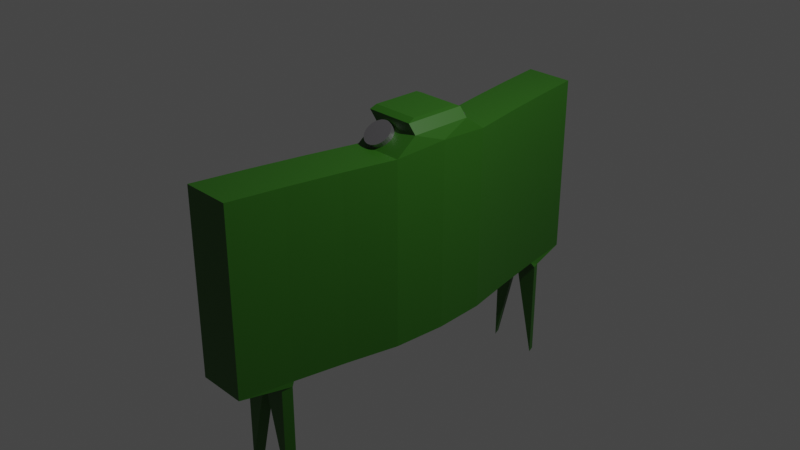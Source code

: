 # Source: MON50.blend  (saved by Blender 3.4.6; exported with 4.5.12 LTS)
import bpy
from mathutils import Matrix  # noqa: F401  (used for matrix-valued properties, if any)

bpy.ops.wm.read_factory_settings(use_empty=True)
scene = bpy.context.scene
scene.name = 'Scene'

# ---- collections
col_collection = bpy.data.collections.new('Collection'); scene.collection.children.link(col_collection)

# ---- materials (node trees are filled in below, after node groups)
mat_material = bpy.data.materials.new('Material')
mat_material.alpha_threshold = 0.0
mat_material.use_transparent_shadow = False
mat_material.preview_render_type = 'CUBE'
mat_material.roughness = 0.5
mat_material.line_color = (0.0, 0.0, 0.0, 1.0)
mat_material_001 = bpy.data.materials.new('Material.001')
mat_material_001.use_transparent_shadow = False

# ---- material node trees
mat_material.use_nodes = True; mat_material.node_tree.nodes.clear()
_N = mat_material.node_tree.nodes; _L = mat_material.node_tree.links
n0 = _N.new('ShaderNodeOutputMaterial'); n0.name = 'Material Output'; n0.location = (300, 300)
n1 = _N.new('ShaderNodeBsdfPrincipled'); n1.name = 'Principled BSDF'; n1.location = (10, 300)
n1.distribution = 'GGX'
n1.subsurface_method = 'RANDOM_WALK_SKIN'
n1.inputs[0].default_value = (0.02514, 0.1282, 0.006233, 1.0)
n1.inputs[3].default_value = 1.45
n1.inputs[27].default_value = (0.0, 0.0, 0.0, 1.0)
n1.inputs[28].default_value = 1.0
_L.new(n1.outputs[0], n0.inputs[0])
n0.is_active_output = True
mat_material_001.use_nodes = True; mat_material_001.node_tree.nodes.clear()
_N = mat_material_001.node_tree.nodes; _L = mat_material_001.node_tree.links
n0 = _N.new('ShaderNodeBsdfPrincipled'); n0.name = 'Principled BSDF'; n0.location = (10, 300)
n0.distribution = 'GGX'
n0.subsurface_method = 'RANDOM_WALK_SKIN'
n0.inputs[0].default_value = (0.4077, 0.3956, 0.42, 1.0)
n0.inputs[1].default_value = 0.881
n0.inputs[2].default_value = 0.4365
n0.inputs[3].default_value = 1.45
n0.inputs[27].default_value = (0.0, 0.0, 0.0, 1.0)
n0.inputs[28].default_value = 1.0
n1 = _N.new('ShaderNodeOutputMaterial'); n1.name = 'Material Output'; n1.location = (300, 300)
_L.new(n0.outputs[0], n1.inputs[0])
n1.is_active_output = True

# ---- world
world_world = bpy.data.worlds.new('World'); scene.world = world_world
world_world.use_nodes = True; world_world.node_tree.nodes.clear()
_N = world_world.node_tree.nodes; _L = world_world.node_tree.links
n0 = _N.new('ShaderNodeOutputWorld'); n0.name = 'World Output'; n0.location = (300, 300)
n1 = _N.new('ShaderNodeBackground'); n1.name = 'Background'; n1.location = (10, 300)
n1.inputs[0].default_value = (0.05088, 0.05088, 0.05088, 1.0)
_L.new(n1.outputs[0], n0.inputs[0])
n0.is_active_output = True
world_world.color = (0.05088, 0.05088, 0.05088)
world_world.use_sun_shadow = False
world_world.sun_shadow_jitter_overblur = 0.0

# ---- cameras
cam_camera = bpy.data.cameras.new('Camera')
cam_camera.clip_end = 100.0
cam_camera.ortho_scale = 7.314

# ---- lights
light_light = bpy.data.lights.new('Light', 'POINT')
light_light.transmission_factor = 0.0
light_light.energy = 1000.0
light_light.shadow_soft_size = 0.1
light_light.shadow_maximum_resolution = 0.006
light_light.use_absolute_resolution = True

# ---- meshes
me_cube = bpy.data.meshes.new('Cube')
me_cube.from_pydata([(1.0, 1.0, 1.0), (1.0, 1.0, -1.0), (1.0, -1.0, 1.0), (1.0, -1.0, -1.0), (-1.0, 1.0, 1.0), (-1.0, 1.0, -1.0), (-1.0, -1.0, 1.0), (-1.0, -1.0, -1.0), (0.3618, 0.0, -1.0), (2.323, 0.0, -1.0), (-0.2531, -0.5, -1.0), (1.747, -0.5, 1.0), (-0.2531, -0.5, 1.0), (1.747, -0.5, -1.0), (-0.2531, 0.5, 1.0), (1.747, 0.5, -1.0), (-0.2531, 0.5, -1.0), (1.747, 0.5, 1.0), (0.1948, 0.25, -1.0), (2.195, 0.25, 1.0), (0.1948, 0.25, 1.0), (2.195, 0.25, -1.0), (0.1948, -0.2536, 1.0), (2.195, -0.2536, -1.0), (0.1948, -0.2536, -1.0), (2.195, -0.2536, 1.0), (-0.65, -0.75, -1.0), (1.35, -0.75, 1.0), (-0.65, -0.75, 1.0), (1.35, -0.75, -1.0), (-0.65, 0.75, 1.0), (1.35, 0.75, -1.0), (-0.65, 0.75, -1.0), (1.35, 0.75, 1.0), (2.159, 0.1493, 1.165), (2.16, -0.1504, 1.166), (2.323, 0.0, 1.043), (0.1761, -0.1504, 1.166), (0.1748, 0.1493, 1.165), (0.3618, 0.0, 1.043), (0.8591, 0.2699, 1.033), (0.8591, 0.2476, 0.977), (1.831, 0.1493, 1.258), (1.798, 0.1164, 1.291), (1.799, -0.1173, 1.292), (1.832, -0.1503, 1.259), (-0.1523, -0.1503, 1.259), (-0.1194, -0.1173, 1.292), (-0.1204, 0.1164, 1.291), (-0.1535, 0.1493, 1.258), (0.965, 0.2467, 0.9789), (0.965, 0.269, 1.035), (1.067, 0.2439, 0.9844), (1.067, 0.2663, 1.04), (1.161, 0.2395, 0.9934), (1.161, 0.2619, 1.049), (1.243, 0.2336, 1.006), (1.243, 0.2559, 1.061), (1.31, 0.2264, 1.02), (1.31, 0.2487, 1.076), (1.36, 0.2182, 1.037), (1.36, 0.2405, 1.093), (1.391, 0.2092, 1.055), (1.391, 0.2316, 1.111), (1.402, 0.2, 1.074), (1.402, 0.2223, 1.13), (1.391, 0.1907, 1.093), (1.391, 0.213, 1.149), (1.36, 0.1817, 1.112), (1.36, 0.2041, 1.167), (1.31, 0.1735, 1.129), (1.31, 0.1958, 1.184), (1.243, 0.1663, 1.143), (1.243, 0.1886, 1.199), (1.161, 0.1604, 1.155), (1.161, 0.1827, 1.211), (1.067, 0.156, 1.164), (1.067, 0.1783, 1.22), (0.965, 0.1533, 1.17), (0.965, 0.1756, 1.226), (0.8591, 0.1523, 1.172), (0.8591, 0.1747, 1.228), (0.7532, 0.1533, 1.17), (0.7532, 0.1756, 1.226), (0.6514, 0.156, 1.164), (0.6514, 0.1783, 1.22), (0.5576, 0.1604, 1.155), (0.5576, 0.1827, 1.211), (0.4754, 0.1663, 1.143), (0.4754, 0.1886, 1.199), (0.4079, 0.1735, 1.129), (0.4079, 0.1958, 1.184), (0.3577, 0.1817, 1.112), (0.3577, 0.2041, 1.167), (0.3268, 0.1907, 1.093), (0.3268, 0.213, 1.149), (0.3164, 0.2, 1.074), (0.3164, 0.2223, 1.13), (0.3268, 0.2092, 1.055), (0.3268, 0.2316, 1.111), (0.3577, 0.2182, 1.037), (0.3577, 0.2405, 1.093), (0.4079, 0.2264, 1.02), (0.4079, 0.2487, 1.076), (0.4754, 0.2336, 1.006), (0.4754, 0.2559, 1.061), (0.5576, 0.2395, 0.9934), (0.5576, 0.2619, 1.049), (0.6514, 0.2439, 0.9844), (0.6514, 0.2663, 1.04), (0.7532, 0.2467, 0.9789), (0.7532, 0.269, 1.035), (-0.7647, -0.8048, -1.052), (-0.6391, -0.759, -1.052), (0.8157, -0.1616, 1.224), (0.8157, -0.1311, 1.134), (0.9223, -0.1626, 1.222), (0.9223, -0.1321, 1.132), (1.025, -0.1655, 1.217), (1.025, -0.135, 1.127), (1.119, -0.1703, 1.209), (1.119, -0.1397, 1.119), (1.202, -0.1766, 1.198), (1.202, -0.1461, 1.108), (1.27, -0.1844, 1.185), (1.27, -0.1539, 1.094), (1.32, -0.1933, 1.169), (1.32, -0.1627, 1.079), (1.351, -0.2029, 1.153), (1.351, -0.1724, 1.062), (1.362, -0.2129, 1.135), (1.362, -0.1824, 1.045), (1.351, -0.2229, 1.118), (1.351, -0.1924, 1.028), (1.32, -0.2325, 1.101), (1.32, -0.202, 1.011), (1.27, -0.2414, 1.086), (1.27, -0.2108, 0.9956), (1.202, -0.2492, 1.072), (1.202, -0.2186, 0.9822), (1.119, -0.2555, 1.061), (1.119, -0.225, 0.9711), (1.025, -0.2603, 1.053), (1.025, -0.2297, 0.9629), (0.9223, -0.2632, 1.048), (0.9223, -0.2327, 0.9578), (0.8157, -0.2642, 1.046), (0.8157, -0.2336, 0.9561), (0.7092, -0.2632, 1.048), (0.7092, -0.2327, 0.9578), (0.6067, -0.2603, 1.053), (0.6067, -0.2297, 0.9629), (0.5123, -0.2555, 1.061), (0.5123, -0.225, 0.9711), (0.4296, -0.2492, 1.072), (0.4296, -0.2186, 0.9822), (0.3617, -0.2414, 1.086), (0.3617, -0.2108, 0.9956), (0.3112, -0.2325, 1.101), (0.3112, -0.202, 1.011), (0.2801, -0.2229, 1.118), (0.2801, -0.1924, 1.028), (0.2696, -0.2129, 1.135), (0.2696, -0.1824, 1.045), (0.2801, -0.2029, 1.153), (0.2801, -0.1724, 1.062), (0.3112, -0.1933, 1.169), (0.3112, -0.1627, 1.079), (0.3617, -0.1844, 1.185), (0.3617, -0.1539, 1.094), (0.4296, -0.1766, 1.198), (0.4296, -0.1461, 1.108), (0.5123, -0.1703, 1.209), (0.5123, -0.1397, 1.119), (0.6067, -0.1655, 1.217), (0.6067, -0.135, 1.127), (0.7092, -0.1626, 1.222), (0.7092, -0.1321, 1.132), (1.338, 0.8019, -1.052), (-0.6621, 0.8019, -1.052), (1.235, -0.8048, -1.052), (1.463, 0.7622, -1.052), (1.361, -0.759, -1.052), (-0.5366, 0.7622, -1.052), (1.463, 0.7622, -2.173), (-0.5366, 0.7622, -2.173), (-0.6621, 0.8019, -2.173), (1.338, 0.8019, -2.173), (1.361, -0.759, -2.167), (-0.6391, -0.759, -2.167), (1.235, -0.8048, -2.167), (-0.7647, -0.8048, -2.167), (0.4634, 0.7622, -1.052), (-0.5993, 0.782, -1.052), (1.401, 0.782, -1.052), (0.3379, 0.8019, -1.052), (0.4634, 0.7622, -1.054), (-0.5993, 0.782, -2.173), (1.401, 0.782, -2.173), (0.3379, 0.8019, -1.054), (-0.6621, 0.8019, -1.612), (-0.5366, 0.7622, -1.612), (1.338, 0.8019, -1.612), (1.463, 0.7622, -1.612), (1.401, 0.782, -1.612), (0.4634, 0.7622, -1.051), (0.3379, 0.8019, -1.051), (0.4007, 0.782, -1.054), (-0.5993, 0.782, -1.612), (0.3609, -0.759, -1.052), (1.298, -0.7819, -1.052), (0.2353, -0.8048, -1.052), (-0.7019, -0.7819, -1.052), (0.3609, -0.759, -1.054), (1.298, -0.7819, -2.167), (0.2353, -0.8048, -1.054), (-0.7019, -0.7819, -2.167), (1.235, -0.8048, -1.61), (1.361, -0.759, -1.61), (-0.6391, -0.759, -1.61), (-0.7647, -0.8048, -1.61), (0.2353, -0.8048, -1.051), (-0.7019, -0.7819, -1.61), (0.3609, -0.759, -1.023), (0.2981, -0.7819, -1.054), (1.298, -0.7819, -1.61)], [], [(27, 28, 6, 2), (3, 2, 6, 7), (32, 30, 4, 5), (5, 1, 178, 195, 179), (29, 27, 2, 3), (5, 4, 0, 1), (35, 37, 22, 25), (18, 21, 9, 8), (8, 39, 38, 20, 18), (21, 19, 34, 36, 9), (26, 28, 12, 10), (23, 25, 11, 13), (24, 23, 13, 10), (25, 22, 12, 11), (33, 30, 14, 17), (32, 31, 15, 16), (31, 33, 17, 15), (18, 20, 14, 16), (17, 14, 20, 19), (16, 15, 21, 18), (15, 17, 19, 21), (9, 36, 35, 25, 23), (8, 9, 23, 24), (24, 22, 37, 39, 8), (10, 12, 22, 24), (7, 6, 28, 26), (13, 11, 27, 29), (10, 13, 29, 26), (11, 12, 28, 27), (1, 0, 33, 31), (31, 32, 183, 192, 181), (0, 4, 30, 33), (16, 14, 30, 32), (34, 35, 36), (37, 38, 39), (37, 35, 45, 46), (19, 20, 38, 34), (34, 38, 49, 42), (47, 44, 43, 48), (38, 37, 46, 49), (43, 44, 45, 42), (47, 48, 49, 46), (46, 45, 44, 47), (42, 49, 48, 43), (35, 34, 42, 45), (41, 40, 51, 50), (50, 51, 53, 52), (52, 53, 55, 54), (54, 55, 57, 56), (56, 57, 59, 58), (58, 59, 61, 60), (60, 61, 63, 62), (62, 63, 65, 64), (64, 65, 67, 66), (66, 67, 69, 68), (68, 69, 71, 70), (70, 71, 73, 72), (72, 73, 75, 74), (74, 75, 77, 76), (76, 77, 79, 78), (78, 79, 81, 80), (80, 81, 83, 82), (82, 83, 85, 84), (84, 85, 87, 86), (86, 87, 89, 88), (88, 89, 91, 90), (90, 91, 93, 92), (92, 93, 95, 94), (94, 95, 97, 96), (96, 97, 99, 98), (98, 99, 101, 100), (100, 101, 103, 102), (102, 103, 105, 104), (104, 105, 107, 106), (106, 107, 109, 108), (51, 40, 111, 109, 107, 105, 103, 101, 99, 97, 95, 93, 91, 89, 87, 85, 83, 81, 79, 77, 75, 73, 71, 69, 67, 65, 63, 61, 59, 57, 55, 53), (108, 109, 111, 110), (110, 111, 40, 41), (41, 50, 52, 54, 56, 58, 60, 62, 64, 66, 68, 70, 72, 74, 76, 78, 80, 82, 84, 86, 88, 90, 92, 94, 96, 98, 100, 102, 104, 106, 108, 110), (114, 115, 117, 116), (116, 117, 119, 118), (118, 119, 121, 120), (120, 121, 123, 122), (122, 123, 125, 124), (124, 125, 127, 126), (126, 127, 129, 128), (128, 129, 131, 130), (130, 131, 133, 132), (132, 133, 135, 134), (134, 135, 137, 136), (136, 137, 139, 138), (138, 139, 141, 140), (140, 141, 143, 142), (142, 143, 145, 144), (144, 145, 147, 146), (146, 147, 149, 148), (148, 149, 151, 150), (150, 151, 153, 152), (152, 153, 155, 154), (154, 155, 157, 156), (156, 157, 159, 158), (158, 159, 161, 160), (26, 29, 182, 209, 113), (160, 161, 163, 162), (1, 31, 181, 194, 178), (162, 163, 165, 164), (7, 26, 113, 212, 112), (164, 165, 167, 166), (32, 5, 179, 193, 183), (166, 167, 169, 168), (29, 3, 180, 210, 182), (168, 169, 171, 170), (3, 7, 112, 211, 180), (170, 171, 173, 172), (208, 200, 186, 197), (172, 173, 175, 174), (117, 115, 177, 175, 173, 171, 169, 167, 165, 163, 161, 159, 157, 155, 153, 151, 149, 147, 145, 143, 141, 139, 137, 135, 133, 131, 129, 127, 125, 123, 121, 119), (225, 217, 190, 214), (174, 175, 177, 176), (176, 177, 115, 114), (114, 116, 118, 120, 122, 124, 126, 128, 130, 132, 134, 136, 138, 140, 142, 144, 146, 148, 150, 152, 154, 156, 158, 160, 162, 164, 166, 168, 170, 172, 174, 176), (207, 198, 184, 196), (206, 202, 187, 199), (205, 201, 185, 196), (204, 203, 184, 198), (224, 214, 190, 215), (223, 218, 188, 213), (222, 219, 189, 216), (221, 220, 191, 215), (202, 204, 198, 187), (178, 194, 204, 202), (194, 181, 203, 204), (203, 205, 196, 184), (181, 192, 205, 203), (192, 183, 201, 205), (200, 206, 199, 186), (179, 195, 206, 200), (195, 178, 202, 206), (197, 207, 196, 185), (186, 199, 207, 197), (199, 187, 198, 207), (201, 208, 197, 185), (183, 193, 208, 201), (193, 179, 200, 208), (217, 221, 215, 190), (180, 211, 221, 217), (211, 112, 220, 221), (220, 222, 216, 191), (112, 212, 222, 220), (212, 113, 219, 222), (219, 223, 213, 189), (113, 209, 223, 219), (209, 182, 218, 223), (216, 224, 215, 191), (189, 213, 224, 216), (213, 188, 214, 224), (218, 225, 214, 188), (182, 210, 225, 218), (210, 180, 217, 225)])
me_cube.polygons.foreach_set('material_index', [0, 0, 0, 0, 0, 0, 0, 0, 0, 0, 0, 0, 0, 0, 0, 0, 0, 0, 0, 0, 0, 0, 0, 0, 0, 0, 0, 0, 0, 0, 0, 0, 0, 0, 0, 0, 0, 0, 0, 0, 0, 0, 0, 0, 0, 1, 1, 1, 1, 1, 1, 1, 1, 1, 1, 1, 1, 1, 1, 1, 1, 1, 1, 1, 1, 1, 1, 1, 1, 1, 1, 1, 1, 1, 1, 1, 1, 1, 0, 1, 1, 1, 1, 1, 1, 1, 1, 1, 1, 1, 1, 1, 1, 1, 1, 1, 1, 1, 1, 1, 1, 1, 0, 1, 0, 1, 0, 1, 0, 1, 0, 1, 0, 1, 0, 1, 0, 0, 1, 1, 1, 0, 0, 0, 0, 0, 0, 0, 0, 0, 0, 0, 0, 0, 0, 0, 0, 0, 0, 0, 0, 0, 0, 0, 0, 0, 0, 0, 0, 0, 0, 0, 0, 0, 0, 0, 0, 0, 0])
_uv = me_cube.uv_layers.new(name='UVMap')
_uv.uv.foreach_set('vector', [0.625, 0.7188, 0.875, 0.7188, 0.875, 0.75, 0.625, 0.75, 0.375, 0.75, 0.625, 0.75, 0.625, 1.0, 0.375, 1.0, 0.375, 0.2188, 0.625, 0.2188, 0.625, 0.25, 0.375, 0.25, 0.375, 0.25, 0.375, 0.5, 0.375, 0.5, 0.375, 0.375, 0.375, 0.25, 0.375, 0.7188, 0.625, 0.7188, 0.625, 0.75, 0.375, 0.75, 0.375, 0.25, 0.625, 0.25, 0.625, 0.5, 0.375, 0.5, 0.625, 0.6438, 0.875, 0.6438, 0.875, 0.6567, 0.625, 0.6567, 0.125, 0.5938, 0.375, 0.5938, 0.375, 0.625, 0.125, 0.625, 0.375, 0.125, 0.6013, 0.125, 0.625, 0.1437, 0.625, 0.1562, 0.375, 0.1562, 0.375, 0.5938, 0.625, 0.5938, 0.625, 0.6063, 0.6013, 0.625, 0.375, 0.625, 0.375, 0.03125, 0.625, 0.03125, 0.625, 0.0625, 0.375, 0.0625, 0.375, 0.6567, 0.625, 0.6567, 0.625, 0.6875, 0.375, 0.6875, 0.125, 0.6567, 0.375, 0.6567, 0.375, 0.6875, 0.125, 0.6875, 0.625, 0.6567, 0.875, 0.6567, 0.875, 0.6875, 0.625, 0.6875, 0.625, 0.5312, 0.875, 0.5312, 0.875, 0.5625, 0.625, 0.5625, 0.125, 0.5312, 0.375, 0.5312, 0.375, 0.5625, 0.125, 0.5625, 0.375, 0.5312, 0.625, 0.5312, 0.625, 0.5625, 0.375, 0.5625, 0.375, 0.1562, 0.625, 0.1562, 0.625, 0.1875, 0.375, 0.1875, 0.625, 0.5625, 0.875, 0.5625, 0.875, 0.5938, 0.625, 0.5938, 0.125, 0.5625, 0.375, 0.5625, 0.375, 0.5938, 0.125, 0.5938, 0.375, 0.5625, 0.625, 0.5625, 0.625, 0.5938, 0.375, 0.5938, 0.375, 0.625, 0.6013, 0.625, 0.625, 0.6438, 0.625, 0.6567, 0.375, 0.6567, 0.125, 0.625, 0.375, 0.625, 0.375, 0.6567, 0.125, 0.6567, 0.375, 0.09331, 0.625, 0.09331, 0.625, 0.1062, 0.6013, 0.125, 0.375, 0.125, 0.375, 0.0625, 0.625, 0.0625, 0.625, 0.09331, 0.375, 0.09331, 0.375, 0.0, 0.625, 0.0, 0.625, 0.03125, 0.375, 0.03125, 0.375, 0.6875, 0.625, 0.6875, 0.625, 0.7188, 0.375, 0.7188, 0.125, 0.6875, 0.375, 0.6875, 0.375, 0.7188, 0.125, 0.7188, 0.625, 0.6875, 0.875, 0.6875, 0.875, 0.7188, 0.625, 0.7188, 0.375, 0.5, 0.625, 0.5, 0.625, 0.5312, 0.375, 0.5312, 0.375, 0.5312, 0.125, 0.5312, 0.125, 0.5312, 0.25, 0.5312, 0.375, 0.5312, 0.625, 0.5, 0.875, 0.5, 0.875, 0.5312, 0.625, 0.5312, 0.375, 0.1875, 0.625, 0.1875, 0.625, 0.2188, 0.375, 0.2188, 0.625, 0.6063, 0.6453, 0.6246, 0.6013, 0.625, 0.625, 0.1062, 0.6114, 0.121, 0.6013, 0.125, 0.875, 0.6438, 0.625, 0.6438, 0.625, 0.6438, 0.875, 0.6438, 0.625, 0.5938, 0.875, 0.5938, 0.875, 0.6063, 0.625, 0.6063, 0.625, 0.6063, 0.875, 0.6063, 0.875, 0.6063, 0.625, 0.6063, 0.8708, 0.6397, 0.6292, 0.6397, 0.6292, 0.6105, 0.8708, 0.6105, 0.6114, 0.121, 0.625, 0.1062, 0.625, 0.1062, 0.6114, 0.121, 0.6292, 0.6105, 0.6292, 0.6397, 0.625, 0.6438, 0.625, 0.6063, 0.8708, 0.6397, 0.8708, 0.6105, 0.875, 0.6063, 0.875, 0.6438, 0.875, 0.6438, 0.625, 0.6438, 0.6292, 0.6397, 0.8708, 0.6397, 0.625, 0.6063, 0.875, 0.6063, 0.8708, 0.6105, 0.6292, 0.6105, 0.6453, 0.6246, 0.625, 0.6063, 0.625, 0.6063, 0.6453, 0.6246, 1.0, 0.5, 1.0, 1.0, 0.9688, 1.0, 0.9688, 0.5, 0.9688, 0.5, 0.9688, 1.0, 0.9375, 1.0, 0.9375, 0.5, 0.9375, 0.5, 0.9375, 1.0, 0.9062, 1.0, 0.9062, 0.5, 0.9062, 0.5, 0.9062, 1.0, 0.875, 1.0, 0.875, 0.5, 0.875, 0.5, 0.875, 1.0, 0.8438, 1.0, 0.8438, 0.5, 0.8438, 0.5, 0.8438, 1.0, 0.8125, 1.0, 0.8125, 0.5, 0.8125, 0.5, 0.8125, 1.0, 0.7812, 1.0, 0.7812, 0.5, 0.7812, 0.5, 0.7812, 1.0, 0.75, 1.0, 0.75, 0.5, 0.75, 0.5, 0.75, 1.0, 0.7188, 1.0, 0.7188, 0.5, 0.7188, 0.5, 0.7188, 1.0, 0.6875, 1.0, 0.6875, 0.5, 0.6875, 0.5, 0.6875, 1.0, 0.6562, 1.0, 0.6562, 0.5, 0.6562, 0.5, 0.6562, 1.0, 0.625, 1.0, 0.625, 0.5, 0.625, 0.5, 0.625, 1.0, 0.5938, 1.0, 0.5938, 0.5, 0.5938, 0.5, 0.5938, 1.0, 0.5625, 1.0, 0.5625, 0.5, 0.5625, 0.5, 0.5625, 1.0, 0.5312, 1.0, 0.5312, 0.5, 0.5312, 0.5, 0.5312, 1.0, 0.5, 1.0, 0.5, 0.5, 0.5, 0.5, 0.5, 1.0, 0.4688, 1.0, 0.4688, 0.5, 0.4688, 0.5, 0.4688, 1.0, 0.4375, 1.0, 0.4375, 0.5, 0.4375, 0.5, 0.4375, 1.0, 0.4062, 1.0, 0.4062, 0.5, 0.4062, 0.5, 0.4062, 1.0, 0.375, 1.0, 0.375, 0.5, 0.375, 0.5, 0.375, 1.0, 0.3438, 1.0, 0.3438, 0.5, 0.3438, 0.5, 0.3438, 1.0, 0.3125, 1.0, 0.3125, 0.5, 0.3125, 0.5, 0.3125, 1.0, 0.2812, 1.0, 0.2812, 0.5, 0.2812, 0.5, 0.2812, 1.0, 0.25, 1.0, 0.25, 0.5, 0.25, 0.5, 0.25, 1.0, 0.2188, 1.0, 0.2188, 0.5, 0.2188, 0.5, 0.2188, 1.0, 0.1875, 1.0, 0.1875, 0.5, 0.1875, 0.5, 0.1875, 1.0, 0.1562, 1.0, 0.1562, 0.5, 0.1562, 0.5, 0.1562, 1.0, 0.125, 1.0, 0.125, 0.5, 0.125, 0.5, 0.125, 1.0, 0.09375, 1.0, 0.09375, 0.5, 0.09375, 0.5, 0.09375, 1.0, 0.0625, 1.0, 0.0625, 0.5, 0.2968, 0.4854, 0.25, 0.49, 0.2032, 0.4854, 0.1582, 0.4717, 0.1167, 0.4496, 0.08029, 0.4197, 0.05045, 0.3833, 0.02827, 0.3418, 0.01461, 0.2968, 0.01, 0.25, 0.01461, 0.2032, 0.02827, 0.1582, 0.05045, 0.1167, 0.08029, 0.08029, 0.1167, 0.05045, 0.1582, 0.02827, 0.2032, 0.01461, 0.25, 0.01, 0.2968, 0.01461, 0.3418, 0.02827, 0.3833, 0.05045, 0.4197, 0.08029, 0.4496, 0.1167, 0.4717, 0.1582, 0.4854, 0.2032, 0.49, 0.25, 0.4854, 0.2968, 0.4717, 0.3418, 0.4496, 0.3833, 0.4197, 0.4197, 0.3833, 0.4496, 0.3418, 0.4717, 0.0625, 0.5, 0.0625, 1.0, 0.03125, 1.0, 0.03125, 0.5, 0.03125, 0.5, 0.03125, 1.0, 0.0, 1.0, 0.0, 0.5, 0.75, 0.49, 0.7968, 0.4854, 0.8418, 0.4717, 0.8833, 0.4496, 0.9197, 0.4197, 0.9496, 0.3833, 0.9717, 0.3418, 0.9854, 0.2968, 0.99, 0.25, 0.9854, 0.2032, 0.9717, 0.1582, 0.9496, 0.1167, 0.9197, 0.08029, 0.8833, 0.05045, 0.8418, 0.02827, 0.7968, 0.01461, 0.75, 0.01, 0.7032, 0.01461, 0.6582, 0.02827, 0.6167, 0.05045, 0.5803, 0.08029, 0.5504, 0.1167, 0.5283, 0.1582, 0.5146, 0.2032, 0.51, 0.25, 0.5146, 0.2968, 0.5283, 0.3418, 0.5504, 0.3833, 0.5803, 0.4197, 0.6167, 0.4496, 0.6582, 0.4717, 0.7032, 0.4854, 1.0, 0.5, 1.0, 1.0, 0.9688, 1.0, 0.9688, 0.5, 0.9688, 0.5, 0.9688, 1.0, 0.9375, 1.0, 0.9375, 0.5, 0.9375, 0.5, 0.9375, 1.0, 0.9062, 1.0, 0.9062, 0.5, 0.9062, 0.5, 0.9062, 1.0, 0.875, 1.0, 0.875, 0.5, 0.875, 0.5, 0.875, 1.0, 0.8438, 1.0, 0.8438, 0.5, 0.8438, 0.5, 0.8438, 1.0, 0.8125, 1.0, 0.8125, 0.5, 0.8125, 0.5, 0.8125, 1.0, 0.7812, 1.0, 0.7812, 0.5, 0.7812, 0.5, 0.7812, 1.0, 0.75, 1.0, 0.75, 0.5, 0.75, 0.5, 0.75, 1.0, 0.7188, 1.0, 0.7188, 0.5, 0.7188, 0.5, 0.7188, 1.0, 0.6875, 1.0, 0.6875, 0.5, 0.6875, 0.5, 0.6875, 1.0, 0.6562, 1.0, 0.6562, 0.5, 0.6562, 0.5, 0.6562, 1.0, 0.625, 1.0, 0.625, 0.5, 0.625, 0.5, 0.625, 1.0, 0.5938, 1.0, 0.5938, 0.5, 0.5938, 0.5, 0.5938, 1.0, 0.5625, 1.0, 0.5625, 0.5, 0.5625, 0.5, 0.5625, 1.0, 0.5312, 1.0, 0.5312, 0.5, 0.5312, 0.5, 0.5312, 1.0, 0.5, 1.0, 0.5, 0.5, 0.5, 0.5, 0.5, 1.0, 0.4688, 1.0, 0.4688, 0.5, 0.4688, 0.5, 0.4688, 1.0, 0.4375, 1.0, 0.4375, 0.5, 0.4375, 0.5, 0.4375, 1.0, 0.4062, 1.0, 0.4062, 0.5, 0.4062, 0.5, 0.4062, 1.0, 0.375, 1.0, 0.375, 0.5, 0.375, 0.5, 0.375, 1.0, 0.3438, 1.0, 0.3438, 0.5, 0.3438, 0.5, 0.3438, 1.0, 0.3125, 1.0, 0.3125, 0.5, 0.3125, 0.5, 0.3125, 1.0, 0.2812, 1.0, 0.2812, 0.5, 0.125, 0.7188, 0.375, 0.7188, 0.375, 0.7188, 0.25, 0.7188, 0.125, 0.7188, 0.2812, 0.5, 0.2812, 1.0, 0.25, 1.0, 0.25, 0.5, 0.375, 0.5, 0.375, 0.5312, 0.375, 0.5312, 0.375, 0.5156, 0.375, 0.5, 0.25, 0.5, 0.25, 1.0, 0.2188, 1.0, 0.2188, 0.5, 0.375, 0.0, 0.375, 0.03125, 0.375, 0.03125, 0.375, 0.01562, 0.375, 0.0, 0.2188, 0.5, 0.2188, 1.0, 0.1875, 1.0, 0.1875, 0.5, 0.375, 0.2188, 0.375, 0.25, 0.375, 0.25, 0.375, 0.2344, 0.375, 0.2188, 0.1875, 0.5, 0.1875, 1.0, 0.1562, 1.0, 0.1562, 0.5, 0.375, 0.7188, 0.375, 0.75, 0.375, 0.75, 0.375, 0.7344, 0.375, 0.7188, 0.1562, 0.5, 0.1562, 1.0, 0.125, 1.0, 0.125, 0.5, 0.375, 0.75, 0.375, 1.0, 0.375, 1.0, 0.375, 0.875, 0.375, 0.75, 0.125, 0.5, 0.125, 1.0, 0.09375, 1.0, 0.09375, 0.5, 0.375, 0.2344, 0.375, 0.25, 0.375, 0.25, 0.375, 0.2344, 0.09375, 0.5, 0.09375, 1.0, 0.0625, 1.0, 0.0625, 0.5, 0.2968, 0.4854, 0.25, 0.49, 0.2032, 0.4854, 0.1582, 0.4717, 0.1167, 0.4496, 0.08029, 0.4197, 0.05045, 0.3833, 0.02827, 0.3418, 0.01461, 0.2968, 0.01, 0.25, 0.01461, 0.2032, 0.02827, 0.1582, 0.05045, 0.1167, 0.08029, 0.08029, 0.1167, 0.05045, 0.1582, 0.02827, 0.2032, 0.01461, 0.25, 0.01, 0.2968, 0.01461, 0.3418, 0.02827, 0.3833, 0.05045, 0.4197, 0.08029, 0.4496, 0.1167, 0.4717, 0.1582, 0.4854, 0.2032, 0.49, 0.25, 0.4854, 0.2968, 0.4717, 0.3418, 0.4496, 0.3833, 0.4197, 0.4197, 0.3833, 0.4496, 0.3418, 0.4717, 0.375, 0.7344, 0.375, 0.75, 0.375, 0.75, 0.375, 0.7344, 0.0625, 0.5, 0.0625, 1.0, 0.03125, 1.0, 0.03125, 0.5, 0.03125, 0.5, 0.03125, 1.0, 0.0, 1.0, 0.0, 0.5, 0.75, 0.49, 0.7968, 0.4854, 0.8418, 0.4717, 0.8833, 0.4496, 0.9197, 0.4197, 0.9496, 0.3833, 0.9717, 0.3418, 0.9854, 0.2968, 0.99, 0.25, 0.9854, 0.2032, 0.9717, 0.1582, 0.9496, 0.1167, 0.9197, 0.08029, 0.8833, 0.05045, 0.8418, 0.02827, 0.7968, 0.01461, 0.75, 0.01, 0.7032, 0.01461, 0.6582, 0.02827, 0.6167, 0.05045, 0.5803, 0.08029, 0.5504, 0.1167, 0.5283, 0.1582, 0.5146, 0.2032, 0.51, 0.25, 0.5146, 0.2968, 0.5283, 0.3418, 0.5504, 0.3833, 0.5803, 0.4197, 0.6167, 0.4496, 0.6582, 0.4717, 0.7032, 0.4854, 0.25, 0.5156, 0.375, 0.5156, 0.375, 0.5312, 0.25, 0.5312, 0.375, 0.375, 0.375, 0.5, 0.375, 0.5, 0.375, 0.375, 0.25, 0.5312, 0.125, 0.5312, 0.125, 0.5312, 0.25, 0.5312, 0.375, 0.5156, 0.375, 0.5312, 0.375, 0.5312, 0.375, 0.5156, 0.25, 0.7344, 0.375, 0.7344, 0.375, 0.75, 0.25, 0.75, 0.25, 0.7188, 0.375, 0.7188, 0.375, 0.7188, 0.25, 0.7188, 0.375, 0.01562, 0.375, 0.03125, 0.375, 0.03125, 0.375, 0.01562, 0.375, 0.875, 0.375, 1.0, 0.375, 1.0, 0.375, 0.875, 0.375, 0.5, 0.375, 0.5156, 0.375, 0.5156, 0.375, 0.5, 0.375, 0.5, 0.375, 0.5156, 0.375, 0.5156, 0.375, 0.5, 0.375, 0.5156, 0.375, 0.5312, 0.375, 0.5312, 0.375, 0.5156, 0.375, 0.5312, 0.25, 0.5312, 0.25, 0.5312, 0.375, 0.5312, 0.375, 0.5312, 0.25, 0.5312, 0.25, 0.5312, 0.375, 0.5312, 0.25, 0.5312, 0.125, 0.5312, 0.125, 0.5312, 0.25, 0.5312, 0.375, 0.25, 0.375, 0.375, 0.375, 0.375, 0.375, 0.25, 0.375, 0.25, 0.375, 0.375, 0.375, 0.375, 0.375, 0.25, 0.375, 0.375, 0.375, 0.5, 0.375, 0.5, 0.375, 0.375, 0.125, 0.5156, 0.25, 0.5156, 0.25, 0.5312, 0.125, 0.5312, 0.125, 0.5, 0.25, 0.5, 0.25, 0.5156, 0.125, 0.5156, 0.25, 0.5, 0.375, 0.5, 0.375, 0.5156, 0.25, 0.5156, 0.375, 0.2188, 0.375, 0.2344, 0.375, 0.2344, 0.375, 0.2188, 0.375, 0.2188, 0.375, 0.2344, 0.375, 0.2344, 0.375, 0.2188, 0.375, 0.2344, 0.375, 0.25, 0.375, 0.25, 0.375, 0.2344, 0.375, 0.75, 0.375, 0.875, 0.375, 0.875, 0.375, 0.75, 0.375, 0.75, 0.375, 0.875, 0.375, 0.875, 0.375, 0.75, 0.375, 0.875, 0.375, 1.0, 0.375, 1.0, 0.375, 0.875, 0.375, 0.0, 0.375, 0.01562, 0.375, 0.01562, 0.375, 0.0, 0.375, 0.0, 0.375, 0.01562, 0.375, 0.01562, 0.375, 0.0, 0.375, 0.01562, 0.375, 0.03125, 0.375, 0.03125, 0.375, 0.01562, 0.125, 0.7188, 0.25, 0.7188, 0.25, 0.7188, 0.125, 0.7188, 0.125, 0.7188, 0.25, 0.7188, 0.25, 0.7188, 0.125, 0.7188, 0.25, 0.7188, 0.375, 0.7188, 0.375, 0.7188, 0.25, 0.7188, 0.125, 0.7344, 0.25, 0.7344, 0.25, 0.75, 0.125, 0.75, 0.125, 0.7188, 0.25, 0.7188, 0.25, 0.7344, 0.125, 0.7344, 0.25, 0.7188, 0.375, 0.7188, 0.375, 0.7344, 0.25, 0.7344, 0.375, 0.7188, 0.375, 0.7344, 0.375, 0.7344, 0.375, 0.7188, 0.375, 0.7188, 0.375, 0.7344, 0.375, 0.7344, 0.375, 0.7188, 0.375, 0.7344, 0.375, 0.75, 0.375, 0.75, 0.375, 0.7344])
me_cube.materials.append(mat_material)
me_cube.materials.append(mat_material_001)
me_cube.use_mirror_vertex_groups = False
me_cube.update()

# ---- objects
ob_cube = bpy.data.objects.new('Cube', me_cube)
ob_light = bpy.data.objects.new('Light', light_light)
ob_camera = bpy.data.objects.new('Camera', cam_camera)

# ---- transforms, parenting, visibility, modifiers, constraints
ob_cube.location = (0.0, 0.0, 0.0)
ob_cube.scale = (0.2676, 2.262, 1.0)
ob_cube.lock_rotations_4d = False
ob_cube.empty_display_type = 'ARROWS'
ob_cube.lineart.crease_threshold = 0.0
ob_light.location = (4.076, 1.005, 5.904)
ob_light.rotation_euler = (0.6503, 0.05522, 1.866)
ob_light.lock_rotations_4d = False
ob_light.empty_display_type = 'ARROWS'
ob_light.color = (0.0, 0.0, 0.0, 0.0)
ob_light.lineart.crease_threshold = 0.0
ob_camera.location = (7.359, -6.926, 4.958)
ob_camera.rotation_euler = (1.109, 0.0, 0.8149)
ob_camera.lock_rotations_4d = False
ob_camera.empty_display_type = 'ARROWS'
ob_camera.color = (0.0, 0.0, 0.0, 0.0)
ob_camera.display_type = 'WIRE'
ob_camera.lineart.crease_threshold = 0.0

# ---- collection membership
col_collection.objects.link(ob_cube)
col_collection.objects.link(ob_light)
col_collection.objects.link(ob_camera)

# ---- scene / render settings (as saved in the file)
scene.camera = ob_camera
scene.frame_start = 1; scene.frame_end = 250; scene.frame_set(1)
scene.render.engine = 'BLENDER_EEVEE_NEXT'
scene.cycles.sampling_pattern = 'TABULATED_SOBOL'
scene.cycles.use_light_tree = False
scene.view_settings.view_transform = 'Filmic'
bpy.context.view_layer.update()
